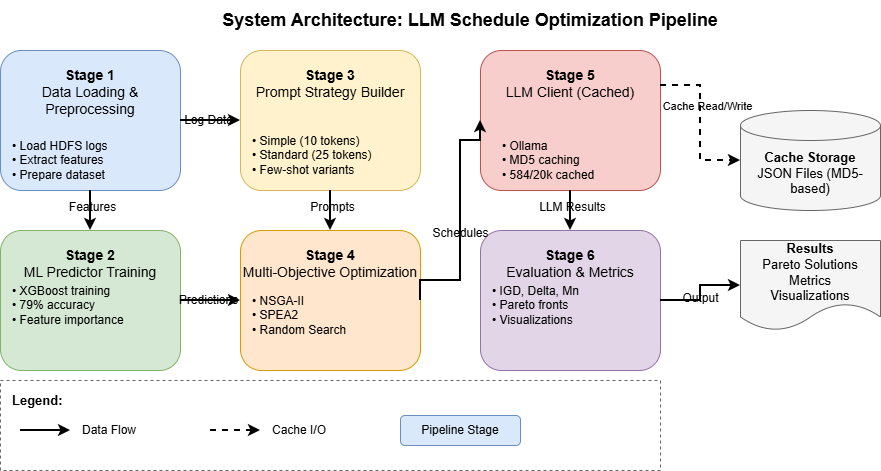

The diagram above was exported from draw.io. Its source (the exported page's mxGraphModel, read from the mxfile embedded in the PNG):
<mxGraphModel dx="946" dy="710" grid="1" gridSize="10" guides="1" tooltips="1" connect="1" arrows="1" fold="1" page="1" pageScale="1" pageWidth="1100" pageHeight="850" background="none" math="0" shadow="0">
  <root>
    <mxCell id="0" />
    <mxCell id="1" parent="0" />
    <mxCell id="title" parent="1" style="text;html=1;strokeColor=none;fillColor=none;align=center;verticalAlign=middle;whiteSpace=wrap;rounded=0;fontSize=18;fontStyle=1;labelBackgroundColor=none;fontColor=#000000;" value="System Architecture: LLM Schedule Optimization Pipeline" vertex="1">
      <mxGeometry height="40" width="700" x="200" y="30" as="geometry" />
    </mxCell>
    <mxCell id="stage1" parent="1" style="rounded=1;whiteSpace=wrap;html=1;fillColor=#dae8fc;strokeColor=#6c8ebf;fontSize=14;verticalAlign=top;spacingTop=10;labelBackgroundColor=none;fontColor=#000000;" value="&lt;b&gt;Stage 1&lt;/b&gt;&lt;br&gt;Data Loading &amp;amp; Preprocessing" vertex="1">
      <mxGeometry height="140" width="180" x="80" y="80" as="geometry" />
    </mxCell>
    <mxCell id="stage1_content" parent="1" style="text;html=1;strokeColor=none;fillColor=none;align=left;verticalAlign=middle;whiteSpace=wrap;rounded=0;fontSize=12;labelBackgroundColor=none;fontColor=#000000;" value="• Load HDFS logs&lt;br&gt;• Extract features&lt;br&gt;• Prepare dataset" vertex="1">
      <mxGeometry height="60" width="160" x="90" y="160" as="geometry" />
    </mxCell>
    <mxCell id="stage2" parent="1" style="rounded=1;whiteSpace=wrap;html=1;fillColor=#d5e8d4;strokeColor=#82b366;fontSize=14;verticalAlign=top;spacingTop=10;labelBackgroundColor=none;fontColor=#000000;" value="&lt;b&gt;Stage 2&lt;/b&gt;&lt;br&gt;ML Predictor Training" vertex="1">
      <mxGeometry height="140" width="180" x="80" y="260" as="geometry" />
    </mxCell>
    <mxCell id="stage2_content" parent="1" style="text;html=1;strokeColor=none;fillColor=none;align=left;verticalAlign=middle;whiteSpace=wrap;rounded=0;fontSize=12;labelBackgroundColor=none;fontColor=#000000;" value="• XGBoost training&lt;br&gt;• 79% accuracy&lt;br&gt;• Feature importance" vertex="1">
      <mxGeometry height="50" width="160" x="90" y="310" as="geometry" />
    </mxCell>
    <mxCell id="stage3" parent="1" style="rounded=1;whiteSpace=wrap;html=1;fillColor=#fff2cc;strokeColor=#d6b656;fontSize=14;verticalAlign=top;spacingTop=10;labelBackgroundColor=none;fontColor=#000000;" value="&lt;b&gt;Stage 3&lt;/b&gt;&lt;br&gt;Prompt Strategy Builder" vertex="1">
      <mxGeometry height="140" width="180" x="320" y="80" as="geometry" />
    </mxCell>
    <mxCell id="stage3_content" parent="1" style="text;html=1;strokeColor=none;fillColor=none;align=left;verticalAlign=middle;whiteSpace=wrap;rounded=0;fontSize=12;labelBackgroundColor=none;fontColor=#000000;" value="• Simple (10 tokens)&lt;br&gt;• Standard (25 tokens)&lt;br&gt;• Few-shot variants" vertex="1">
      <mxGeometry height="50" width="160" x="330" y="160" as="geometry" />
    </mxCell>
    <mxCell id="stage4" parent="1" style="rounded=1;whiteSpace=wrap;html=1;fillColor=#ffe6cc;strokeColor=#d79b00;fontSize=14;verticalAlign=top;spacingTop=10;labelBackgroundColor=none;fontColor=#000000;" value="&lt;b&gt;Stage 4&lt;/b&gt;&lt;br&gt;Multi-Objective Optimization" vertex="1">
      <mxGeometry height="140" width="180" x="320" y="260" as="geometry" />
    </mxCell>
    <mxCell id="stage4_content" parent="1" style="text;html=1;strokeColor=none;fillColor=none;align=left;verticalAlign=middle;whiteSpace=wrap;rounded=0;fontSize=12;labelBackgroundColor=none;fontColor=#000000;" value="• NSGA-II&lt;br&gt;• SPEA2&lt;br&gt;• Random Search" vertex="1">
      <mxGeometry height="50" width="160" x="330" y="320" as="geometry" />
    </mxCell>
    <mxCell id="stage5" parent="1" style="rounded=1;whiteSpace=wrap;html=1;fillColor=#f8cecc;strokeColor=#b85450;fontSize=14;verticalAlign=top;spacingTop=10;labelBackgroundColor=none;fontColor=#000000;" value="&lt;b&gt;Stage 5&lt;/b&gt;&lt;br&gt;LLM Client (Cached)" vertex="1">
      <mxGeometry height="140" width="180" x="560" y="80" as="geometry" />
    </mxCell>
    <mxCell id="stage5_content" parent="1" style="text;html=1;strokeColor=none;fillColor=none;align=left;verticalAlign=middle;whiteSpace=wrap;rounded=0;fontSize=12;labelBackgroundColor=none;fontColor=#000000;" value="• Ollama&lt;div&gt;• MD5 caching&lt;br&gt;• 584/20k cached&lt;/div&gt;" vertex="1">
      <mxGeometry height="50" width="160" x="580" y="165" as="geometry" />
    </mxCell>
    <mxCell id="stage6" parent="1" style="rounded=1;whiteSpace=wrap;html=1;fillColor=#e1d5e7;strokeColor=#9673a6;fontSize=14;verticalAlign=top;spacingTop=10;labelBackgroundColor=none;fontColor=#000000;" value="&lt;b&gt;Stage 6&lt;/b&gt;&lt;br&gt;Evaluation &amp;amp; Metrics" vertex="1">
      <mxGeometry height="140" width="180" x="560" y="260" as="geometry" />
    </mxCell>
    <mxCell id="stage6_content" parent="1" style="text;html=1;strokeColor=none;fillColor=none;align=left;verticalAlign=middle;whiteSpace=wrap;rounded=0;fontSize=12;labelBackgroundColor=none;fontColor=#000000;" value="• IGD, Delta, Mn&lt;br&gt;• Pareto fronts&lt;br&gt;• Visualizations" vertex="1">
      <mxGeometry height="70" width="160" x="570" y="300" as="geometry" />
    </mxCell>
    <mxCell id="cache" parent="1" style="shape=cylinder3;whiteSpace=wrap;html=1;boundedLbl=1;backgroundOutline=1;size=15;fillColor=#f5f5f5;strokeColor=#666666;fontSize=13;fontColor=#000000;labelBackgroundColor=none;" value="&lt;b&gt;Cache Storage&lt;/b&gt;&lt;br&gt;JSON Files (MD5-based)" vertex="1">
      <mxGeometry height="100" width="140" x="820" y="140" as="geometry" />
    </mxCell>
    <mxCell id="results" parent="1" style="shape=document;whiteSpace=wrap;html=1;boundedLbl=1;fillColor=#f5f5f5;strokeColor=#666666;fontSize=13;fontColor=#000000;labelBackgroundColor=none;" value="&lt;b&gt;Results&lt;/b&gt;&lt;br&gt;Pareto Solutions&lt;br&gt;Metrics&lt;br&gt;Visualizations" vertex="1">
      <mxGeometry height="90" width="140" x="820" y="270" as="geometry" />
    </mxCell>
    <mxCell id="arrow1" edge="1" parent="1" source="stage1" style="edgeStyle=orthogonalEdgeStyle;rounded=0;orthogonalLoop=1;jettySize=auto;html=1;exitX=0.5;exitY=1;exitDx=0;exitDy=0;entryX=0.5;entryY=0;entryDx=0;entryDy=0;strokeWidth=2;fontSize=12;labelBackgroundColor=none;fontColor=#000000;" target="stage2">
      <mxGeometry relative="1" as="geometry" />
    </mxCell>
    <mxCell id="arrow1_label" connectable="0" parent="arrow1" style="edgeLabel;html=1;align=center;verticalAlign=middle;resizable=0;points=[];fontSize=12;labelBackgroundColor=none;fontColor=#000000;" value="Features" vertex="1">
      <mxGeometry relative="1" x="-0.2" y="1" as="geometry">
        <mxPoint as="offset" />
      </mxGeometry>
    </mxCell>
    <mxCell id="arrow2" edge="1" parent="1" source="stage1" style="edgeStyle=orthogonalEdgeStyle;rounded=0;orthogonalLoop=1;jettySize=auto;html=1;exitX=1;exitY=0.5;exitDx=0;exitDy=0;entryX=0;entryY=0.5;entryDx=0;entryDy=0;strokeWidth=2;fontSize=12;labelBackgroundColor=none;fontColor=#000000;" target="stage3">
      <mxGeometry relative="1" as="geometry" />
    </mxCell>
    <mxCell id="arrow2_label" connectable="0" parent="arrow2" style="edgeLabel;html=1;align=center;verticalAlign=middle;resizable=0;points=[];fontSize=12;labelBackgroundColor=none;fontColor=#000000;" value="Log Data" vertex="1">
      <mxGeometry relative="1" x="-0.1" y="1" as="geometry">
        <mxPoint as="offset" />
      </mxGeometry>
    </mxCell>
    <mxCell id="arrow3" edge="1" parent="1" source="stage2" style="edgeStyle=orthogonalEdgeStyle;rounded=0;orthogonalLoop=1;jettySize=auto;html=1;exitX=1;exitY=0.5;exitDx=0;exitDy=0;entryX=0;entryY=0.5;entryDx=0;entryDy=0;strokeWidth=2;fontSize=12;labelBackgroundColor=none;fontColor=#000000;" target="stage4">
      <mxGeometry relative="1" as="geometry" />
    </mxCell>
    <mxCell id="arrow3_label" connectable="0" parent="arrow3" style="edgeLabel;html=1;align=center;verticalAlign=middle;resizable=0;points=[];fontSize=12;labelBackgroundColor=none;fontColor=#000000;" value="Predictions" vertex="1">
      <mxGeometry relative="1" x="-0.1" y="1" as="geometry">
        <mxPoint as="offset" />
      </mxGeometry>
    </mxCell>
    <mxCell id="arrow4" edge="1" parent="1" source="stage3" style="edgeStyle=orthogonalEdgeStyle;rounded=0;orthogonalLoop=1;jettySize=auto;html=1;exitX=0.5;exitY=1;exitDx=0;exitDy=0;entryX=0.5;entryY=0;entryDx=0;entryDy=0;strokeWidth=2;fontSize=12;labelBackgroundColor=none;fontColor=#000000;" target="stage4">
      <mxGeometry relative="1" as="geometry" />
    </mxCell>
    <mxCell id="arrow4_label" connectable="0" parent="arrow4" style="edgeLabel;html=1;align=center;verticalAlign=middle;resizable=0;points=[];fontSize=12;labelBackgroundColor=none;fontColor=#000000;" value="Prompts" vertex="1">
      <mxGeometry relative="1" x="-0.2" y="1" as="geometry">
        <mxPoint as="offset" />
      </mxGeometry>
    </mxCell>
    <mxCell id="arrow5" edge="1" parent="1" source="stage4" style="edgeStyle=orthogonalEdgeStyle;rounded=0;orthogonalLoop=1;jettySize=auto;html=1;exitX=1;exitY=0.5;exitDx=0;exitDy=0;entryX=0;entryY=0.5;entryDx=0;entryDy=0;strokeWidth=2;fontSize=12;labelBackgroundColor=none;fontColor=#000000;" target="stage5">
      <mxGeometry relative="1" as="geometry">
        <Array as="points">
          <mxPoint x="540" y="310" />
          <mxPoint x="540" y="170" />
        </Array>
      </mxGeometry>
    </mxCell>
    <mxCell id="arrow5_label" connectable="0" parent="arrow5" style="edgeLabel;html=1;align=center;verticalAlign=middle;resizable=0;points=[];fontSize=12;labelBackgroundColor=none;fontColor=#000000;" value="Schedules" vertex="1">
      <mxGeometry relative="1" x="-0.1" y="1" as="geometry">
        <mxPoint as="offset" />
      </mxGeometry>
    </mxCell>
    <mxCell id="arrow6" edge="1" parent="1" source="stage5" style="edgeStyle=orthogonalEdgeStyle;rounded=0;orthogonalLoop=1;jettySize=auto;html=1;exitX=0.5;exitY=1;exitDx=0;exitDy=0;entryX=0.5;entryY=0;entryDx=0;entryDy=0;strokeWidth=2;fontSize=12;labelBackgroundColor=none;fontColor=#000000;" target="stage6">
      <mxGeometry relative="1" as="geometry" />
    </mxCell>
    <mxCell id="arrow6_label" connectable="0" parent="arrow6" style="edgeLabel;html=1;align=center;verticalAlign=middle;resizable=0;points=[];fontSize=12;labelBackgroundColor=none;fontColor=#000000;" value="LLM Results" vertex="1">
      <mxGeometry relative="1" x="-0.2" y="1" as="geometry">
        <mxPoint as="offset" />
      </mxGeometry>
    </mxCell>
    <mxCell id="arrow7" edge="1" parent="1" source="stage5" style="edgeStyle=orthogonalEdgeStyle;rounded=0;orthogonalLoop=1;jettySize=auto;html=1;exitX=1;exitY=0.25;exitDx=0;exitDy=0;entryX=0;entryY=0.5;entryDx=0;entryDy=0;entryDx=0;entryDy=0;strokeWidth=2;fontSize=12;dashed=1;labelBackgroundColor=none;fontColor=#000000;" target="cache">
      <mxGeometry relative="1" as="geometry" />
    </mxCell>
    <mxCell id="arrow7_label" connectable="0" parent="arrow7" style="edgeLabel;html=1;align=center;verticalAlign=middle;resizable=0;points=[];fontSize=11;labelBackgroundColor=none;fontColor=#000000;" value="Cache Read/Write" vertex="1">
      <mxGeometry relative="1" x="-0.1" y="1" as="geometry">
        <mxPoint x="5" y="-10" as="offset" />
      </mxGeometry>
    </mxCell>
    <mxCell id="arrow8" edge="1" parent="1" source="stage6" style="edgeStyle=orthogonalEdgeStyle;rounded=0;orthogonalLoop=1;jettySize=auto;html=1;exitX=1;exitY=0.5;exitDx=0;exitDy=0;entryX=0;entryY=0.5;entryDx=0;entryDy=0;strokeWidth=2;fontSize=12;labelBackgroundColor=none;fontColor=#000000;" target="results">
      <mxGeometry relative="1" as="geometry" />
    </mxCell>
    <mxCell id="arrow8_label" connectable="0" parent="arrow8" style="edgeLabel;html=1;align=center;verticalAlign=middle;resizable=0;points=[];fontSize=12;labelBackgroundColor=none;fontColor=#000000;" value="Output" vertex="1">
      <mxGeometry relative="1" x="-0.1" y="1" as="geometry">
        <mxPoint as="offset" />
      </mxGeometry>
    </mxCell>
    <mxCell id="legend_box" parent="1" style="rounded=0;whiteSpace=wrap;html=1;fillColor=none;strokeColor=#666666;dashed=1;labelBackgroundColor=none;fontColor=#000000;" value="" vertex="1">
      <mxGeometry height="90" width="660" x="80" y="410" as="geometry" />
    </mxCell>
    <mxCell id="legend_title" parent="1" style="text;html=1;strokeColor=none;fillColor=none;align=left;verticalAlign=middle;whiteSpace=wrap;rounded=0;fontSize=13;labelBackgroundColor=none;fontColor=#000000;" value="&lt;b&gt;Legend:&lt;/b&gt;" vertex="1">
      <mxGeometry height="20" width="80" x="90" y="420" as="geometry" />
    </mxCell>
    <mxCell id="legend1" edge="1" parent="1" style="endArrow=classic;html=1;strokeWidth=2;fontSize=12;labelBackgroundColor=none;fontColor=#000000;" value="">
      <mxGeometry height="50" relative="1" width="50" as="geometry">
        <mxPoint x="100" y="460" as="sourcePoint" />
        <mxPoint x="150" y="460" as="targetPoint" />
      </mxGeometry>
    </mxCell>
    <mxCell id="legend1_text" parent="1" style="text;html=1;strokeColor=none;fillColor=none;align=left;verticalAlign=middle;whiteSpace=wrap;rounded=0;fontSize=12;labelBackgroundColor=none;fontColor=#000000;" value="Data Flow" vertex="1">
      <mxGeometry height="20" width="100" x="160" y="450" as="geometry" />
    </mxCell>
    <mxCell id="legend2" edge="1" parent="1" style="endArrow=classic;html=1;strokeWidth=2;fontSize=12;dashed=1;labelBackgroundColor=none;fontColor=#000000;" value="">
      <mxGeometry height="50" relative="1" width="50" as="geometry">
        <mxPoint x="290" y="460" as="sourcePoint" />
        <mxPoint x="340" y="460" as="targetPoint" />
      </mxGeometry>
    </mxCell>
    <mxCell id="legend2_text" parent="1" style="text;html=1;strokeColor=none;fillColor=none;align=left;verticalAlign=middle;whiteSpace=wrap;rounded=0;fontSize=12;labelBackgroundColor=none;fontColor=#000000;" value="Cache I/O" vertex="1">
      <mxGeometry height="20" width="100" x="350" y="450" as="geometry" />
    </mxCell>
    <mxCell id="legend3" parent="1" style="rounded=1;whiteSpace=wrap;html=1;fillColor=#dae8fc;strokeColor=#6c8ebf;fontSize=12;labelBackgroundColor=none;fontColor=#000000;" value="Pipeline Stage" vertex="1">
      <mxGeometry height="30" width="120" x="480" y="445" as="geometry" />
    </mxCell>
  </root>
</mxGraphModel>